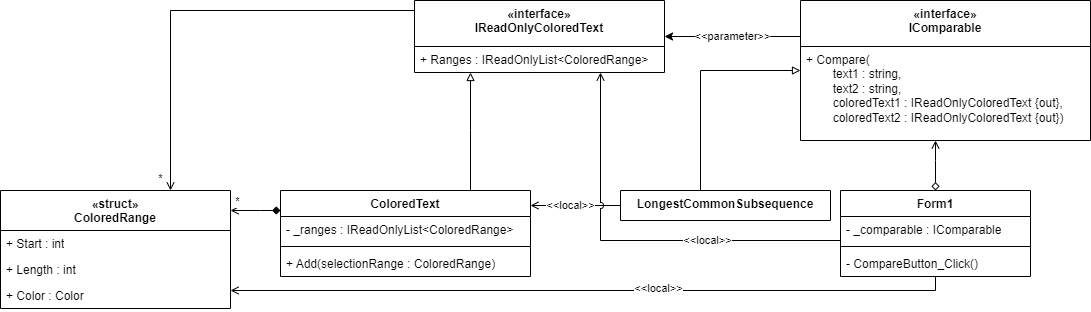

The diagram above was exported from draw.io. Its source (the exported page's mxGraphModel, read from the mxfile embedded in the PNG):
<mxGraphModel dx="1886" dy="830" grid="1" gridSize="10" guides="1" tooltips="1" connect="1" arrows="1" fold="1" page="1" pageScale="1" pageWidth="1169" pageHeight="827" math="0" shadow="0">
  <root>
    <mxCell id="WIyWlLk6GJQsqaUBKTNV-0" />
    <mxCell id="WIyWlLk6GJQsqaUBKTNV-1" parent="WIyWlLk6GJQsqaUBKTNV-0" />
    <mxCell id="sjebsm2EmwGImchIQM7R-34" style="edgeStyle=orthogonalEdgeStyle;rounded=0;orthogonalLoop=1;jettySize=auto;html=1;startArrow=diamond;startFill=0;endArrow=open;endFill=0;" edge="1" parent="WIyWlLk6GJQsqaUBKTNV-1" source="sjebsm2EmwGImchIQM7R-0" target="sjebsm2EmwGImchIQM7R-13">
      <mxGeometry relative="1" as="geometry">
        <Array as="points">
          <mxPoint x="985" y="210" />
          <mxPoint x="985" y="210" />
        </Array>
      </mxGeometry>
    </mxCell>
    <mxCell id="sjebsm2EmwGImchIQM7R-45" style="edgeStyle=orthogonalEdgeStyle;rounded=0;orthogonalLoop=1;jettySize=auto;html=1;endArrow=open;endFill=0;" edge="1" parent="WIyWlLk6GJQsqaUBKTNV-1" source="sjebsm2EmwGImchIQM7R-0" target="sjebsm2EmwGImchIQM7R-27">
      <mxGeometry relative="1" as="geometry">
        <Array as="points">
          <mxPoint x="985" y="340" />
        </Array>
      </mxGeometry>
    </mxCell>
    <mxCell id="sjebsm2EmwGImchIQM7R-46" value="&amp;lt;&amp;lt;local&amp;gt;&amp;gt;" style="edgeLabel;html=1;align=center;verticalAlign=middle;resizable=0;points=[];" vertex="1" connectable="0" parent="sjebsm2EmwGImchIQM7R-45">
      <mxGeometry x="-0.1882" y="-3" relative="1" as="geometry">
        <mxPoint as="offset" />
      </mxGeometry>
    </mxCell>
    <mxCell id="sjebsm2EmwGImchIQM7R-0" value="Form1" style="swimlane;fontStyle=1;align=center;verticalAlign=top;childLayout=stackLayout;horizontal=1;startSize=26;horizontalStack=0;resizeParent=1;resizeParentMax=0;resizeLast=0;collapsible=1;marginBottom=0;whiteSpace=wrap;html=1;" vertex="1" parent="WIyWlLk6GJQsqaUBKTNV-1">
      <mxGeometry x="890" y="240" width="190" height="86" as="geometry" />
    </mxCell>
    <mxCell id="sjebsm2EmwGImchIQM7R-1" value="- _comparable :&amp;nbsp;IComparable" style="text;strokeColor=none;fillColor=none;align=left;verticalAlign=top;spacingLeft=4;spacingRight=4;overflow=hidden;rotatable=0;points=[[0,0.5],[1,0.5]];portConstraint=eastwest;whiteSpace=wrap;html=1;" vertex="1" parent="sjebsm2EmwGImchIQM7R-0">
      <mxGeometry y="26" width="190" height="26" as="geometry" />
    </mxCell>
    <mxCell id="sjebsm2EmwGImchIQM7R-2" value="" style="line;strokeWidth=1;fillColor=none;align=left;verticalAlign=middle;spacingTop=-1;spacingLeft=3;spacingRight=3;rotatable=0;labelPosition=right;points=[];portConstraint=eastwest;strokeColor=inherit;" vertex="1" parent="sjebsm2EmwGImchIQM7R-0">
      <mxGeometry y="52" width="190" height="8" as="geometry" />
    </mxCell>
    <mxCell id="sjebsm2EmwGImchIQM7R-3" value="-&amp;nbsp;CompareButton_Click()" style="text;strokeColor=none;fillColor=none;align=left;verticalAlign=top;spacingLeft=4;spacingRight=4;overflow=hidden;rotatable=0;points=[[0,0.5],[1,0.5]];portConstraint=eastwest;whiteSpace=wrap;html=1;" vertex="1" parent="sjebsm2EmwGImchIQM7R-0">
      <mxGeometry y="60" width="190" height="26" as="geometry" />
    </mxCell>
    <mxCell id="sjebsm2EmwGImchIQM7R-40" value="*" style="edgeStyle=orthogonalEdgeStyle;rounded=0;orthogonalLoop=1;jettySize=auto;html=1;endArrow=open;endFill=0;" edge="1" parent="WIyWlLk6GJQsqaUBKTNV-1" source="sjebsm2EmwGImchIQM7R-9" target="sjebsm2EmwGImchIQM7R-27">
      <mxGeometry x="0.9412" y="-10" relative="1" as="geometry">
        <Array as="points">
          <mxPoint x="220" y="60" />
        </Array>
        <mxPoint as="offset" />
      </mxGeometry>
    </mxCell>
    <mxCell id="sjebsm2EmwGImchIQM7R-9" value="«interface»&lt;br style=&quot;border-color: var(--border-color); font-weight: 400;&quot;&gt;&lt;b style=&quot;border-color: var(--border-color);&quot;&gt;IReadOnlyColoredText&lt;/b&gt;" style="swimlane;fontStyle=1;align=center;verticalAlign=top;childLayout=stackLayout;horizontal=1;startSize=46;horizontalStack=0;resizeParent=1;resizeParentMax=0;resizeLast=0;collapsible=1;marginBottom=0;whiteSpace=wrap;html=1;" vertex="1" parent="WIyWlLk6GJQsqaUBKTNV-1">
      <mxGeometry x="464" y="50" width="250" height="72" as="geometry" />
    </mxCell>
    <mxCell id="sjebsm2EmwGImchIQM7R-10" value="+&amp;nbsp;Ranges :&amp;nbsp;IReadOnlyList&amp;lt;ColoredRange&amp;gt;" style="text;strokeColor=none;fillColor=none;align=left;verticalAlign=top;spacingLeft=4;spacingRight=4;overflow=hidden;rotatable=0;points=[[0,0.5],[1,0.5]];portConstraint=eastwest;whiteSpace=wrap;html=1;" vertex="1" parent="sjebsm2EmwGImchIQM7R-9">
      <mxGeometry y="46" width="250" height="26" as="geometry" />
    </mxCell>
    <mxCell id="sjebsm2EmwGImchIQM7R-41" value="&amp;lt;&amp;lt;parameter&amp;gt;&amp;gt;" style="edgeStyle=orthogonalEdgeStyle;rounded=0;orthogonalLoop=1;jettySize=auto;html=1;" edge="1" parent="WIyWlLk6GJQsqaUBKTNV-1" source="sjebsm2EmwGImchIQM7R-13" target="sjebsm2EmwGImchIQM7R-9">
      <mxGeometry relative="1" as="geometry">
        <Array as="points">
          <mxPoint x="820" y="86" />
          <mxPoint x="820" y="86" />
        </Array>
      </mxGeometry>
    </mxCell>
    <mxCell id="sjebsm2EmwGImchIQM7R-13" value="«interface»&lt;br style=&quot;border-color: var(--border-color); font-weight: 400;&quot;&gt;&lt;b style=&quot;border-color: var(--border-color);&quot;&gt;IComparable&lt;/b&gt;" style="swimlane;fontStyle=1;align=center;verticalAlign=top;childLayout=stackLayout;horizontal=1;startSize=46;horizontalStack=0;resizeParent=1;resizeParentMax=0;resizeLast=0;collapsible=1;marginBottom=0;whiteSpace=wrap;html=1;" vertex="1" parent="WIyWlLk6GJQsqaUBKTNV-1">
      <mxGeometry x="850" y="50" width="290" height="140" as="geometry" />
    </mxCell>
    <mxCell id="sjebsm2EmwGImchIQM7R-14" value="+&amp;nbsp;Compare(&lt;br&gt;&lt;span style=&quot;&quot;&gt; &lt;/span&gt;&lt;span style=&quot;white-space: pre;&quot;&gt; &lt;/span&gt;text1 : string, &lt;br&gt;&lt;span style=&quot;&quot;&gt; &lt;/span&gt;&lt;span style=&quot;white-space: pre;&quot;&gt; &lt;/span&gt;text2 : string,&amp;nbsp;&lt;br&gt;&lt;span style=&quot;&quot;&gt; &lt;/span&gt;&lt;span style=&quot;white-space: pre;&quot;&gt; &lt;/span&gt;coloredText1 :&amp;nbsp;IReadOnlyColoredText {out},&amp;nbsp;&lt;br&gt;&lt;span style=&quot;&quot;&gt; &lt;/span&gt;&lt;span style=&quot;white-space: pre;&quot;&gt; &lt;/span&gt;coloredText2 :&amp;nbsp;IReadOnlyColoredText {out})" style="text;strokeColor=none;fillColor=none;align=left;verticalAlign=top;spacingLeft=4;spacingRight=4;overflow=hidden;rotatable=0;points=[[0,0.5],[1,0.5]];portConstraint=eastwest;whiteSpace=wrap;html=1;" vertex="1" parent="sjebsm2EmwGImchIQM7R-13">
      <mxGeometry y="46" width="290" height="94" as="geometry" />
    </mxCell>
    <mxCell id="sjebsm2EmwGImchIQM7R-32" style="edgeStyle=orthogonalEdgeStyle;rounded=0;orthogonalLoop=1;jettySize=auto;html=1;endArrow=block;endFill=0;" edge="1" parent="WIyWlLk6GJQsqaUBKTNV-1" source="sjebsm2EmwGImchIQM7R-19" target="sjebsm2EmwGImchIQM7R-13">
      <mxGeometry relative="1" as="geometry">
        <Array as="points">
          <mxPoint x="750" y="120" />
        </Array>
      </mxGeometry>
    </mxCell>
    <mxCell id="sjebsm2EmwGImchIQM7R-42" value="&amp;lt;&amp;lt;local&amp;gt;&amp;gt;" style="edgeStyle=orthogonalEdgeStyle;rounded=0;orthogonalLoop=1;jettySize=auto;html=1;endArrow=open;endFill=0;" edge="1" parent="WIyWlLk6GJQsqaUBKTNV-1" source="sjebsm2EmwGImchIQM7R-19" target="sjebsm2EmwGImchIQM7R-23">
      <mxGeometry x="0.1111" relative="1" as="geometry">
        <Array as="points">
          <mxPoint x="600" y="255" />
          <mxPoint x="600" y="255" />
        </Array>
        <mxPoint as="offset" />
      </mxGeometry>
    </mxCell>
    <mxCell id="sjebsm2EmwGImchIQM7R-19" value="LongestCommonSubsequence" style="swimlane;fontStyle=1;align=center;verticalAlign=top;childLayout=stackLayout;horizontal=1;startSize=80;horizontalStack=0;resizeParent=1;resizeParentMax=0;resizeLast=0;collapsible=1;marginBottom=0;whiteSpace=wrap;html=1;" vertex="1" parent="WIyWlLk6GJQsqaUBKTNV-1">
      <mxGeometry x="670" y="240" width="210" height="30" as="geometry" />
    </mxCell>
    <mxCell id="sjebsm2EmwGImchIQM7R-33" style="edgeStyle=orthogonalEdgeStyle;rounded=0;orthogonalLoop=1;jettySize=auto;html=1;endArrow=block;endFill=0;" edge="1" parent="WIyWlLk6GJQsqaUBKTNV-1" source="sjebsm2EmwGImchIQM7R-23" target="sjebsm2EmwGImchIQM7R-9">
      <mxGeometry relative="1" as="geometry">
        <Array as="points">
          <mxPoint x="520" y="180" />
          <mxPoint x="520" y="180" />
        </Array>
      </mxGeometry>
    </mxCell>
    <mxCell id="sjebsm2EmwGImchIQM7R-23" value="ColoredText" style="swimlane;fontStyle=1;align=center;verticalAlign=top;childLayout=stackLayout;horizontal=1;startSize=26;horizontalStack=0;resizeParent=1;resizeParentMax=0;resizeLast=0;collapsible=1;marginBottom=0;whiteSpace=wrap;html=1;" vertex="1" parent="WIyWlLk6GJQsqaUBKTNV-1">
      <mxGeometry x="330" y="240" width="250" height="86" as="geometry" />
    </mxCell>
    <mxCell id="sjebsm2EmwGImchIQM7R-26" value="- _ranges :&amp;nbsp;IReadOnlyList&amp;lt;ColoredRange&amp;gt;" style="text;strokeColor=none;fillColor=none;align=left;verticalAlign=top;spacingLeft=4;spacingRight=4;overflow=hidden;rotatable=0;points=[[0,0.5],[1,0.5]];portConstraint=eastwest;whiteSpace=wrap;html=1;" vertex="1" parent="sjebsm2EmwGImchIQM7R-23">
      <mxGeometry y="26" width="250" height="26" as="geometry" />
    </mxCell>
    <mxCell id="sjebsm2EmwGImchIQM7R-44" value="" style="line;strokeWidth=1;fillColor=none;align=left;verticalAlign=middle;spacingTop=-1;spacingLeft=3;spacingRight=3;rotatable=0;labelPosition=right;points=[];portConstraint=eastwest;strokeColor=inherit;" vertex="1" parent="sjebsm2EmwGImchIQM7R-23">
      <mxGeometry y="52" width="250" height="8" as="geometry" />
    </mxCell>
    <mxCell id="sjebsm2EmwGImchIQM7R-43" value="+&amp;nbsp;Add(selectionRange : ColoredRange)" style="text;strokeColor=none;fillColor=none;align=left;verticalAlign=top;spacingLeft=4;spacingRight=4;overflow=hidden;rotatable=0;points=[[0,0.5],[1,0.5]];portConstraint=eastwest;whiteSpace=wrap;html=1;" vertex="1" parent="sjebsm2EmwGImchIQM7R-23">
      <mxGeometry y="60" width="250" height="26" as="geometry" />
    </mxCell>
    <mxCell id="sjebsm2EmwGImchIQM7R-27" value="«struct»&lt;br&gt;ColoredRange" style="swimlane;fontStyle=1;align=center;verticalAlign=top;childLayout=stackLayout;horizontal=1;startSize=40;horizontalStack=0;resizeParent=1;resizeParentMax=0;resizeLast=0;collapsible=1;marginBottom=0;whiteSpace=wrap;html=1;" vertex="1" parent="WIyWlLk6GJQsqaUBKTNV-1">
      <mxGeometry x="50" y="240" width="230" height="118" as="geometry" />
    </mxCell>
    <mxCell id="sjebsm2EmwGImchIQM7R-28" value="+&amp;nbsp;Start : int" style="text;strokeColor=none;fillColor=none;align=left;verticalAlign=top;spacingLeft=4;spacingRight=4;overflow=hidden;rotatable=0;points=[[0,0.5],[1,0.5]];portConstraint=eastwest;whiteSpace=wrap;html=1;" vertex="1" parent="sjebsm2EmwGImchIQM7R-27">
      <mxGeometry y="40" width="230" height="26" as="geometry" />
    </mxCell>
    <mxCell id="sjebsm2EmwGImchIQM7R-29" value="+&amp;nbsp;Length : int" style="text;strokeColor=none;fillColor=none;align=left;verticalAlign=top;spacingLeft=4;spacingRight=4;overflow=hidden;rotatable=0;points=[[0,0.5],[1,0.5]];portConstraint=eastwest;whiteSpace=wrap;html=1;" vertex="1" parent="sjebsm2EmwGImchIQM7R-27">
      <mxGeometry y="66" width="230" height="26" as="geometry" />
    </mxCell>
    <mxCell id="sjebsm2EmwGImchIQM7R-30" value="+&amp;nbsp;Color : Color" style="text;strokeColor=none;fillColor=none;align=left;verticalAlign=top;spacingLeft=4;spacingRight=4;overflow=hidden;rotatable=0;points=[[0,0.5],[1,0.5]];portConstraint=eastwest;whiteSpace=wrap;html=1;" vertex="1" parent="sjebsm2EmwGImchIQM7R-27">
      <mxGeometry y="92" width="230" height="26" as="geometry" />
    </mxCell>
    <mxCell id="sjebsm2EmwGImchIQM7R-35" value="&amp;lt;&amp;lt;local&amp;gt;&amp;gt;" style="edgeStyle=orthogonalEdgeStyle;rounded=0;orthogonalLoop=1;jettySize=auto;html=1;endArrow=open;endFill=0;exitX=0;exitY=0.5;exitDx=0;exitDy=0;jumpStyle=arc;" edge="1" parent="WIyWlLk6GJQsqaUBKTNV-1" source="sjebsm2EmwGImchIQM7R-3" target="sjebsm2EmwGImchIQM7R-9">
      <mxGeometry x="-0.2744" relative="1" as="geometry">
        <Array as="points">
          <mxPoint x="890" y="290" />
          <mxPoint x="650" y="290" />
        </Array>
        <mxPoint as="offset" />
      </mxGeometry>
    </mxCell>
    <mxCell id="sjebsm2EmwGImchIQM7R-37" style="edgeStyle=orthogonalEdgeStyle;rounded=0;orthogonalLoop=1;jettySize=auto;html=1;endArrow=open;endFill=0;startArrow=diamond;startFill=1;" edge="1" parent="WIyWlLk6GJQsqaUBKTNV-1" source="sjebsm2EmwGImchIQM7R-23" target="sjebsm2EmwGImchIQM7R-27">
      <mxGeometry relative="1" as="geometry">
        <Array as="points">
          <mxPoint x="310" y="260" />
          <mxPoint x="310" y="260" />
        </Array>
      </mxGeometry>
    </mxCell>
    <mxCell id="sjebsm2EmwGImchIQM7R-38" value="*" style="edgeLabel;html=1;align=center;verticalAlign=middle;resizable=0;points=[];" vertex="1" connectable="0" parent="sjebsm2EmwGImchIQM7R-37">
      <mxGeometry x="0.227" relative="1" as="geometry">
        <mxPoint x="-13" y="-10" as="offset" />
      </mxGeometry>
    </mxCell>
  </root>
</mxGraphModel>